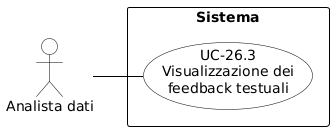

The diagram above was rendered by PlantUML. Its source (embedded in the PNG):
@startuml
skinparam shadowing false
skinparam defaultFontName Arial
left to right direction
skinparam nodesep 15
skinparam ranksep 50
 
skinparam usecase {
    BackgroundColor white
    BorderColor black
    ArrowColor black
}
skinparam actor {
    BackgroundColor white
    BorderColor black
}
skinparam rectangle {
    BorderColor black
    FontStyle bold
}
 
actor "Analista dati" as AD
 
rectangle "Sistema" {
    usecase "UC-26.3\nVisualizzazione dei\nfeedback testuali" as UC26_3
}
 
AD -- UC26_3
@enduml